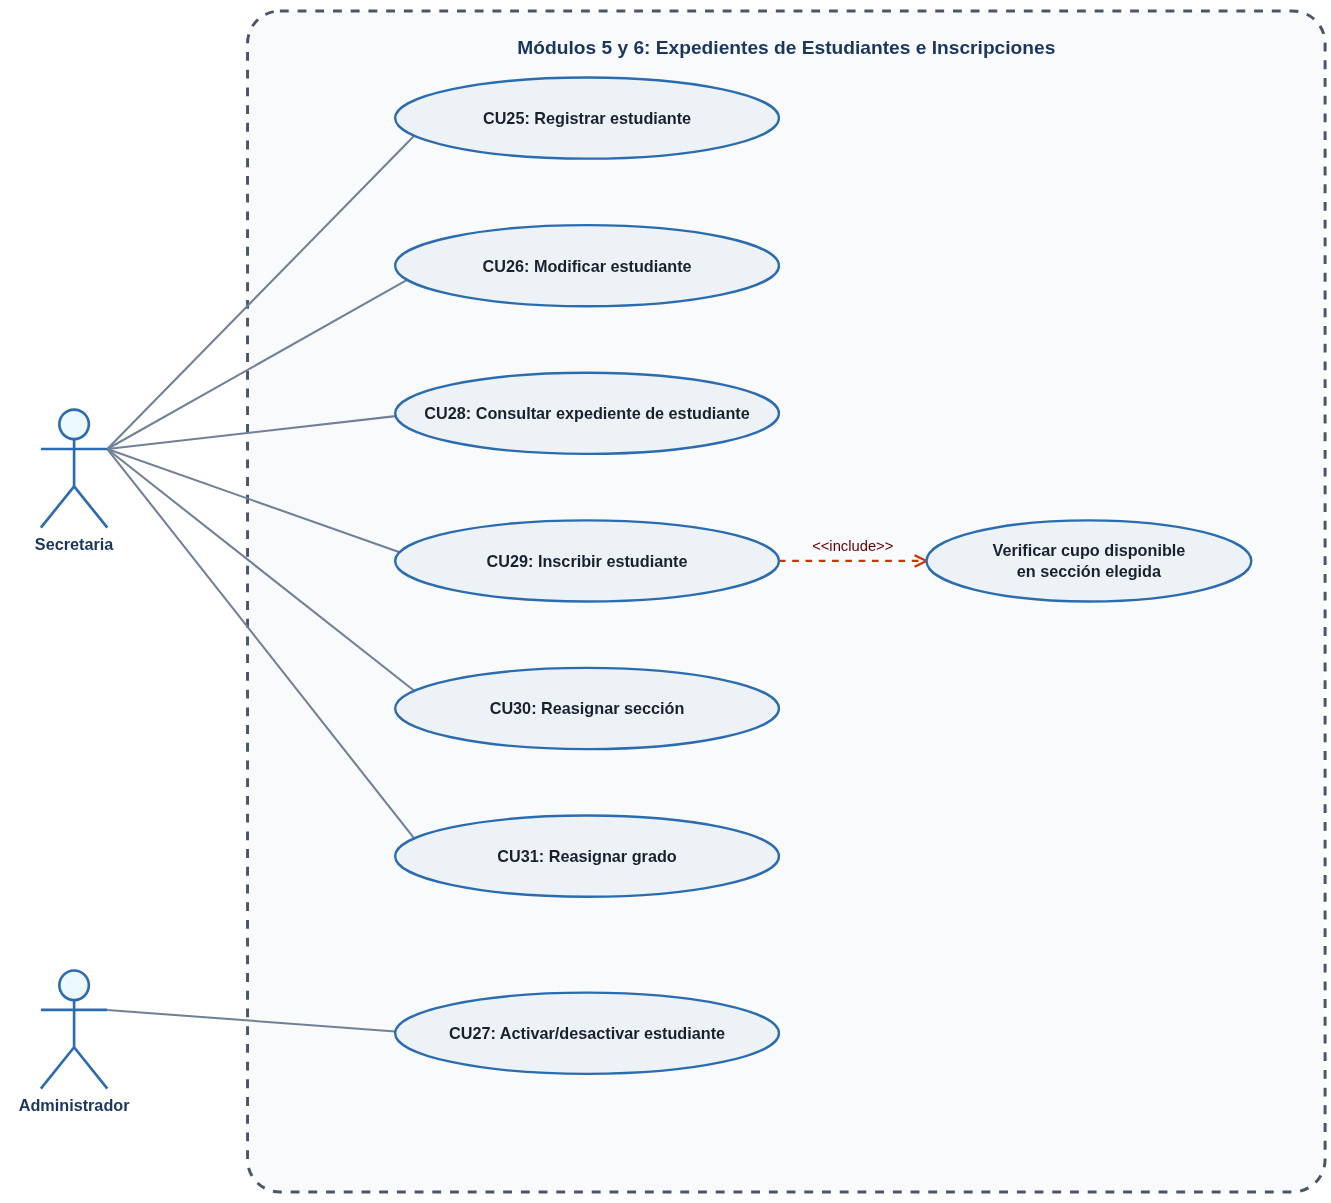

The diagram above was exported from draw.io. Its source (the exported page's mxGraphModel, read from the mxfile embedded in the PNG):
<mxGraphModel dx="1383" dy="814" grid="1" gridSize="10" guides="1" tooltips="1" connect="1" arrows="1" fold="1" page="1" pageScale="1" pageWidth="1300" pageHeight="900" math="0" shadow="0">
  <root>
    <mxCell id="0" />
    <mxCell id="1" parent="0" />
    <mxCell id="diag_5_sys" parent="1" style="rounded=1;whiteSpace=wrap;html=1;verticalAlign=top;fontStyle=1;fontSize=13;fontColor=#1A365D;fillColor=#F8FAFC;strokeColor=#4A5568;strokeWidth=2;dashed=1;spacingTop=14;arcSize=3;" value="Módulos 5 y 6: Expedientes de Estudiantes e Inscripciones" vertex="1">
      <mxGeometry height="800" width="730" x="220" y="30" as="geometry" />
    </mxCell>
    <mxCell id="d5_sc" parent="1" style="shape=umlActor;verticalLabelPosition=bottom;verticalAlign=top;html=1;outlineConnect=0;fillColor=#EBF8FF;strokeColor=#2B6CB0;strokeWidth=1.8;fontStyle=1;fontSize=11;fontColor=#1A365D;" value="Secretaria" vertex="1">
      <mxGeometry height="80" width="45" x="80" y="300" as="geometry" />
    </mxCell>
    <mxCell id="d5_ad" parent="1" style="shape=umlActor;verticalLabelPosition=bottom;verticalAlign=top;html=1;outlineConnect=0;fillColor=#EBF8FF;strokeColor=#2B6CB0;strokeWidth=1.8;fontStyle=1;fontSize=11;fontColor=#1A365D;" value="Administrador" vertex="1">
      <mxGeometry height="80" width="45" x="80" y="680" as="geometry" />
    </mxCell>
    <mxCell id="d5_cu25" parent="1" style="ellipse;whiteSpace=wrap;html=1;fillColor=#EDF2F7;strokeColor=#2B6CB0;strokeWidth=1.6;fontStyle=1;fontSize=11;fontColor=#1A202C;" value="CU25: Registrar estudiante" vertex="1">
      <mxGeometry height="55" width="260" x="320" y="75" as="geometry" />
    </mxCell>
    <mxCell id="edge_d5_cu25" edge="1" parent="1" source="d5_sc" style="endArrow=none;html=1;rounded=0;strokeColor=#718096;strokeWidth=1.4;exitX=1;exitY=0.3333333333333333;exitDx=0;exitDy=0;exitPerimeter=0;" target="d5_cu25" value="">
      <mxGeometry relative="1" as="geometry" />
    </mxCell>
    <mxCell id="d5_cu26" parent="1" style="ellipse;whiteSpace=wrap;html=1;fillColor=#EDF2F7;strokeColor=#2B6CB0;strokeWidth=1.6;fontStyle=1;fontSize=11;fontColor=#1A202C;" value="CU26: Modificar estudiante" vertex="1">
      <mxGeometry height="55" width="260" x="320" y="175" as="geometry" />
    </mxCell>
    <mxCell id="edge_d5_cu26" edge="1" parent="1" source="d5_sc" style="endArrow=none;html=1;rounded=0;strokeColor=#718096;strokeWidth=1.4;exitX=1;exitY=0.3333333333333333;exitDx=0;exitDy=0;exitPerimeter=0;" target="d5_cu26" value="">
      <mxGeometry relative="1" as="geometry" />
    </mxCell>
    <mxCell id="d5_cu28" parent="1" style="ellipse;whiteSpace=wrap;html=1;fillColor=#EDF2F7;strokeColor=#2B6CB0;strokeWidth=1.6;fontStyle=1;fontSize=11;fontColor=#1A202C;" value="CU28: Consultar expediente de estudiante" vertex="1">
      <mxGeometry height="55" width="260" x="320" y="275" as="geometry" />
    </mxCell>
    <mxCell id="edge_d5_cu28" edge="1" parent="1" source="d5_sc" style="endArrow=none;html=1;rounded=0;strokeColor=#718096;strokeWidth=1.4;exitX=1;exitY=0.3333333333333333;exitDx=0;exitDy=0;exitPerimeter=0;" target="d5_cu28" value="">
      <mxGeometry relative="1" as="geometry" />
    </mxCell>
    <mxCell id="d5_cu29" parent="1" style="ellipse;whiteSpace=wrap;html=1;fillColor=#EDF2F7;strokeColor=#2B6CB0;strokeWidth=1.6;fontStyle=1;fontSize=11;fontColor=#1A202C;" value="CU29: Inscribir estudiante" vertex="1">
      <mxGeometry height="55" width="260" x="320" y="375" as="geometry" />
    </mxCell>
    <mxCell id="edge_d5_cu29" edge="1" parent="1" source="d5_sc" style="endArrow=none;html=1;rounded=0;strokeColor=#718096;strokeWidth=1.4;exitX=1;exitY=0.3333333333333333;exitDx=0;exitDy=0;exitPerimeter=0;" target="d5_cu29" value="">
      <mxGeometry relative="1" as="geometry" />
    </mxCell>
    <mxCell id="d5_cu30" parent="1" style="ellipse;whiteSpace=wrap;html=1;fillColor=#EDF2F7;strokeColor=#2B6CB0;strokeWidth=1.6;fontStyle=1;fontSize=11;fontColor=#1A202C;" value="CU30: Reasignar sección" vertex="1">
      <mxGeometry height="55" width="260" x="320" y="475" as="geometry" />
    </mxCell>
    <mxCell id="edge_d5_cu30" edge="1" parent="1" source="d5_sc" style="endArrow=none;html=1;rounded=0;strokeColor=#718096;strokeWidth=1.4;exitX=1;exitY=0.3333333333333333;exitDx=0;exitDy=0;exitPerimeter=0;" target="d5_cu30" value="">
      <mxGeometry relative="1" as="geometry" />
    </mxCell>
    <mxCell id="d5_cu31" parent="1" style="ellipse;whiteSpace=wrap;html=1;fillColor=#EDF2F7;strokeColor=#2B6CB0;strokeWidth=1.6;fontStyle=1;fontSize=11;fontColor=#1A202C;" value="CU31: Reasignar grado" vertex="1">
      <mxGeometry height="55" width="260" x="320" y="575" as="geometry" />
    </mxCell>
    <mxCell id="edge_d5_cu31" edge="1" parent="1" source="d5_sc" style="endArrow=none;html=1;rounded=0;strokeColor=#718096;strokeWidth=1.4;exitX=1;exitY=0.3333333333333333;exitDx=0;exitDy=0;exitPerimeter=0;" target="d5_cu31" value="">
      <mxGeometry relative="1" as="geometry" />
    </mxCell>
    <mxCell id="d5_cu27" parent="1" style="ellipse;whiteSpace=wrap;html=1;fillColor=#EDF2F7;strokeColor=#2B6CB0;strokeWidth=1.6;fontStyle=1;fontSize=11;fontColor=#1A202C;" value="CU27: Activar/desactivar estudiante" vertex="1">
      <mxGeometry height="55" width="260" x="320" y="695" as="geometry" />
    </mxCell>
    <mxCell id="edge_d5_cu27" edge="1" parent="1" source="d5_ad" style="endArrow=none;html=1;rounded=0;strokeColor=#718096;strokeWidth=1.4;exitX=1;exitY=0.3333333333333333;exitDx=0;exitDy=0;exitPerimeter=0;" target="d5_cu27" value="">
      <mxGeometry relative="1" as="geometry" />
    </mxCell>
    <mxCell id="d5_inc1" parent="1" style="ellipse;whiteSpace=wrap;html=1;fillColor=#EDF2F7;strokeColor=#2B6CB0;strokeWidth=1.6;fontStyle=1;fontSize=11;fontColor=#1A202C;" value="Verificar cupo disponible&#10;en sección elegida" vertex="1">
      <mxGeometry height="55" width="220" x="680" y="375" as="geometry" />
    </mxCell>
    <mxCell id="d5_inc_edge" edge="1" parent="1" source="d5_cu29" style="endArrow=open;dashed=1;html=1;rounded=0;strokeColor=light-dark(#C73500, #ff0000);strokeWidth=1.5;endFill=0;fontSize=10;fontColor=#2D3748;fillColor=#fa6800;exitX=1;exitY=0.5;exitDx=0;exitDy=0;entryX=0;entryY=0.5;entryDx=0;entryDy=0;" target="d5_inc1" value="">
      <mxGeometry relative="1" x="0.0007" as="geometry">
        <mxPoint as="offset" />
      </mxGeometry>
    </mxCell>
    <mxCell id="d5_inc_edge_lbl" connectable="0" parent="d5_inc_edge" style="edgeLabel;html=1;align=center;verticalAlign=middle;resizable=0;points=[];labelBackgroundColor=none;rotation=0;" value="&lt;span style=&quot;color: light-dark(rgb(102, 0, 0), rgb(204, 0, 0));&quot;&gt;&amp;lt;&amp;lt;include&amp;gt;&amp;gt;&lt;/span&gt;" vertex="1">
      <mxGeometry relative="1" x="-0.0272" y="1" as="geometry">
        <mxPoint x="2" y="-8" as="offset" />
      </mxGeometry>
    </mxCell>
  </root>
</mxGraphModel>